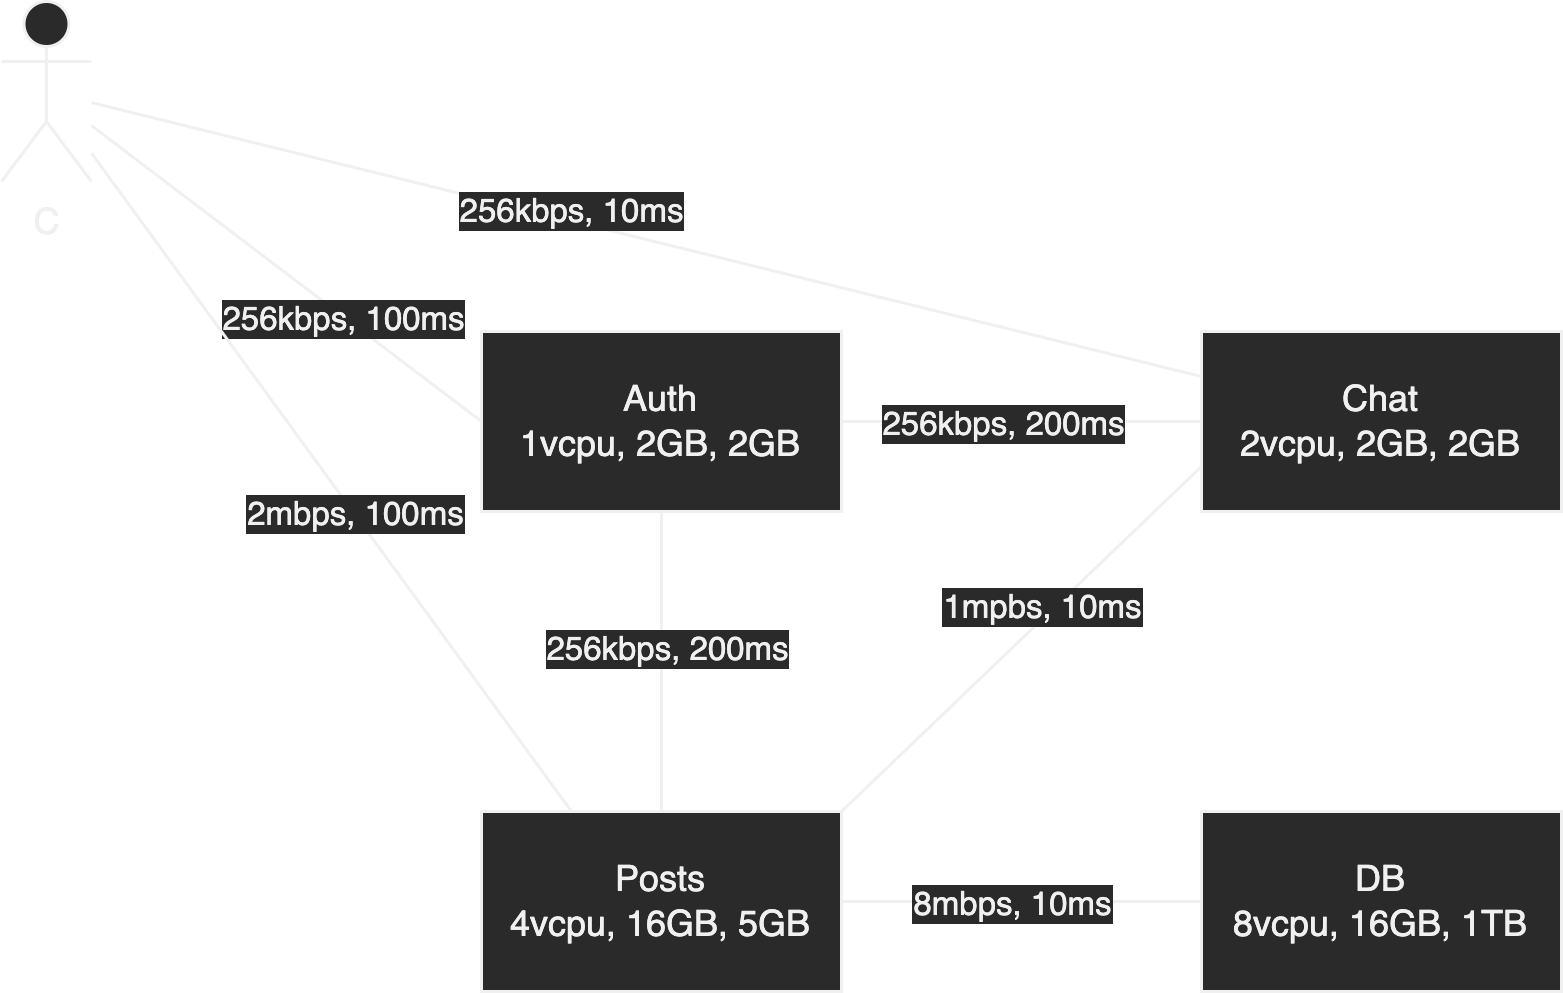

The diagram above was exported from draw.io. Its source (the exported page's mxGraphModel, read from the mxfile embedded in the PNG):
<mxGraphModel dx="775" dy="672" grid="1" gridSize="10" guides="1" tooltips="1" connect="1" arrows="1" fold="1" page="1" pageScale="1" pageWidth="850" pageHeight="1100" math="0" shadow="0">
  <root>
    <mxCell id="0" />
    <mxCell id="1" parent="0" />
    <mxCell id="FjRku4gH8DPGYZkBuigK-8" style="orthogonalLoop=1;jettySize=auto;html=1;exitX=0;exitY=0.75;exitDx=0;exitDy=0;entryX=1;entryY=0;entryDx=0;entryDy=0;rounded=0;endArrow=none;endFill=0;" parent="1" source="FjRku4gH8DPGYZkBuigK-26" target="FjRku4gH8DPGYZkBuigK-24" edge="1">
      <mxGeometry relative="1" as="geometry">
        <mxPoint x="540" y="380" as="sourcePoint" />
        <mxPoint x="420" y="500" as="targetPoint" />
      </mxGeometry>
    </mxCell>
    <mxCell id="FjRku4gH8DPGYZkBuigK-22" value="1mpbs, 10ms" style="edgeLabel;html=1;align=center;verticalAlign=middle;resizable=0;points=[];" parent="FjRku4gH8DPGYZkBuigK-8" vertex="1" connectable="0">
      <mxGeometry x="-0.15" y="-3" relative="1" as="geometry">
        <mxPoint as="offset" />
      </mxGeometry>
    </mxCell>
    <mxCell id="FjRku4gH8DPGYZkBuigK-9" style="edgeStyle=none;rounded=0;orthogonalLoop=1;jettySize=auto;html=1;exitX=0;exitY=0.5;exitDx=0;exitDy=0;entryX=1;entryY=0.5;entryDx=0;entryDy=0;endArrow=none;endFill=0;" parent="1" source="FjRku4gH8DPGYZkBuigK-26" target="FjRku4gH8DPGYZkBuigK-27" edge="1">
      <mxGeometry relative="1" as="geometry">
        <mxPoint x="520" y="360" as="sourcePoint" />
        <mxPoint x="440" y="360" as="targetPoint" />
      </mxGeometry>
    </mxCell>
    <mxCell id="FjRku4gH8DPGYZkBuigK-20" value="256kbps, 200ms" style="edgeLabel;html=1;align=center;verticalAlign=middle;resizable=0;points=[];" parent="FjRku4gH8DPGYZkBuigK-9" vertex="1" connectable="0">
      <mxGeometry x="0.35" y="2" relative="1" as="geometry">
        <mxPoint x="14" y="-2" as="offset" />
      </mxGeometry>
    </mxCell>
    <mxCell id="FjRku4gH8DPGYZkBuigK-10" style="edgeStyle=none;rounded=0;orthogonalLoop=1;jettySize=auto;html=1;exitX=0.5;exitY=0;exitDx=0;exitDy=0;entryX=0.5;entryY=1;entryDx=0;entryDy=0;endArrow=none;endFill=0;" parent="1" source="FjRku4gH8DPGYZkBuigK-24" target="FjRku4gH8DPGYZkBuigK-27" edge="1">
      <mxGeometry relative="1" as="geometry">
        <mxPoint x="400" y="480" as="sourcePoint" />
        <mxPoint x="400" y="400" as="targetPoint" />
      </mxGeometry>
    </mxCell>
    <mxCell id="FjRku4gH8DPGYZkBuigK-21" value="256kbps, 200ms" style="edgeLabel;html=1;align=center;verticalAlign=middle;resizable=0;points=[];" parent="FjRku4gH8DPGYZkBuigK-10" vertex="1" connectable="0">
      <mxGeometry x="0.1" y="-1" relative="1" as="geometry">
        <mxPoint as="offset" />
      </mxGeometry>
    </mxCell>
    <mxCell id="FjRku4gH8DPGYZkBuigK-11" style="edgeStyle=none;rounded=0;orthogonalLoop=1;jettySize=auto;html=1;exitX=1;exitY=0.5;exitDx=0;exitDy=0;endArrow=none;endFill=0;entryX=0;entryY=0.5;entryDx=0;entryDy=0;" parent="1" source="FjRku4gH8DPGYZkBuigK-24" target="FjRku4gH8DPGYZkBuigK-25" edge="1">
      <mxGeometry relative="1" as="geometry">
        <mxPoint x="440" y="520" as="sourcePoint" />
        <mxPoint x="570" y="520" as="targetPoint" />
      </mxGeometry>
    </mxCell>
    <mxCell id="FjRku4gH8DPGYZkBuigK-23" value="8mbps, 10ms" style="edgeLabel;html=1;align=center;verticalAlign=middle;resizable=0;points=[];" parent="FjRku4gH8DPGYZkBuigK-11" vertex="1" connectable="0">
      <mxGeometry x="-0.2" y="-2" relative="1" as="geometry">
        <mxPoint x="8" y="-2" as="offset" />
      </mxGeometry>
    </mxCell>
    <mxCell id="FjRku4gH8DPGYZkBuigK-13" value="" style="edgeStyle=none;rounded=0;orthogonalLoop=1;jettySize=auto;html=1;endArrow=none;endFill=0;entryX=0;entryY=0.5;entryDx=0;entryDy=0;" parent="1" source="FjRku4gH8DPGYZkBuigK-12" target="FjRku4gH8DPGYZkBuigK-27" edge="1">
      <mxGeometry relative="1" as="geometry">
        <mxPoint x="378.360655737705" y="341.639344262295" as="targetPoint" />
      </mxGeometry>
    </mxCell>
    <mxCell id="FjRku4gH8DPGYZkBuigK-18" value="256kbps, 100ms" style="edgeLabel;html=1;align=center;verticalAlign=middle;resizable=0;points=[];" parent="FjRku4gH8DPGYZkBuigK-13" vertex="1" connectable="0">
      <mxGeometry x="0.2907" y="-1" relative="1" as="geometry">
        <mxPoint as="offset" />
      </mxGeometry>
    </mxCell>
    <mxCell id="FjRku4gH8DPGYZkBuigK-14" value="" style="edgeStyle=none;rounded=0;orthogonalLoop=1;jettySize=auto;html=1;endArrow=none;endFill=0;entryX=0.25;entryY=0;entryDx=0;entryDy=0;" parent="1" source="FjRku4gH8DPGYZkBuigK-12" target="FjRku4gH8DPGYZkBuigK-24" edge="1">
      <mxGeometry relative="1" as="geometry">
        <mxPoint x="385.8064516129032" y="494.1935483870968" as="targetPoint" />
      </mxGeometry>
    </mxCell>
    <mxCell id="FjRku4gH8DPGYZkBuigK-19" value="2mbps, 100ms" style="edgeLabel;html=1;align=center;verticalAlign=middle;resizable=0;points=[];" parent="FjRku4gH8DPGYZkBuigK-14" vertex="1" connectable="0">
      <mxGeometry x="0.1006" relative="1" as="geometry">
        <mxPoint as="offset" />
      </mxGeometry>
    </mxCell>
    <mxCell id="FjRku4gH8DPGYZkBuigK-16" value="" style="edgeStyle=none;rounded=0;orthogonalLoop=1;jettySize=auto;html=1;endArrow=none;endFill=0;entryX=0;entryY=0.25;entryDx=0;entryDy=0;" parent="1" source="FjRku4gH8DPGYZkBuigK-12" target="FjRku4gH8DPGYZkBuigK-26" edge="1">
      <mxGeometry relative="1" as="geometry">
        <mxPoint x="532.0430107526881" y="347.95698924731187" as="targetPoint" />
      </mxGeometry>
    </mxCell>
    <mxCell id="FjRku4gH8DPGYZkBuigK-17" value="256kbps, 10ms" style="edgeLabel;html=1;align=center;verticalAlign=middle;resizable=0;points=[];" parent="FjRku4gH8DPGYZkBuigK-16" vertex="1" connectable="0">
      <mxGeometry x="-0.3675" y="2" relative="1" as="geometry">
        <mxPoint x="42" y="9" as="offset" />
      </mxGeometry>
    </mxCell>
    <mxCell id="FjRku4gH8DPGYZkBuigK-12" value="C" style="shape=umlActor;verticalLabelPosition=bottom;verticalAlign=top;html=1;outlineConnect=0;" parent="1" vertex="1">
      <mxGeometry x="200" y="210" width="30" height="60" as="geometry" />
    </mxCell>
    <mxCell id="FjRku4gH8DPGYZkBuigK-24" value="Posts&lt;br&gt;4vcpu, 16GB, 5GB" style="rounded=0;whiteSpace=wrap;html=1;" parent="1" vertex="1">
      <mxGeometry x="360" y="480" width="120" height="60" as="geometry" />
    </mxCell>
    <mxCell id="FjRku4gH8DPGYZkBuigK-25" value="DB&lt;br&gt;8vcpu, 16GB, 1TB" style="rounded=0;whiteSpace=wrap;html=1;" parent="1" vertex="1">
      <mxGeometry x="600" y="480" width="120" height="60" as="geometry" />
    </mxCell>
    <mxCell id="FjRku4gH8DPGYZkBuigK-26" value="Chat&lt;br&gt;2vcpu, 2GB, 2GB" style="rounded=0;whiteSpace=wrap;html=1;" parent="1" vertex="1">
      <mxGeometry x="600" y="320" width="120" height="60" as="geometry" />
    </mxCell>
    <mxCell id="FjRku4gH8DPGYZkBuigK-27" value="Auth&lt;br&gt;1vcpu, 2GB, 2GB" style="rounded=0;whiteSpace=wrap;html=1;" parent="1" vertex="1">
      <mxGeometry x="360" y="320" width="120" height="60" as="geometry" />
    </mxCell>
  </root>
</mxGraphModel>